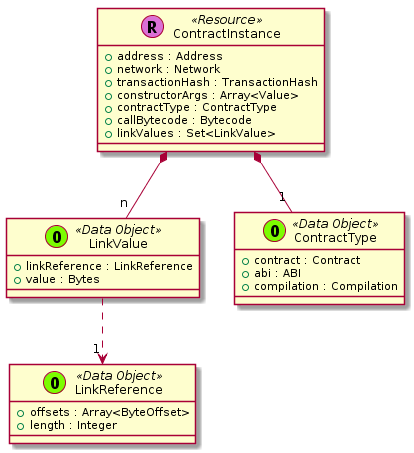

The diagram above was rendered by PlantUML. Its source (embedded in the PNG):
@startuml










class ContractInstance << (R,orchid) Resource >> {
  + address : Address
  + network : Network
  + transactionHash : TransactionHash
  + constructorArgs : Array<Value>
  + contractType : ContractType
  + callBytecode : Bytecode
  + linkValues : Set<LinkValue>
}







class LinkValue << (O,lawngreen) Data Object >> {
  + linkReference : LinkReference
  + value : Bytes
}

class LinkReference << (O,lawngreen) Data Object >> {
  + offsets : Array<ByteOffset>
  + length : Integer
}

class ContractType << (O,lawngreen) Data Object >> {
  + contract : Contract
  + abi : ABI
  + compilation : Compilation
}












ContractInstance *-- "1" ContractType



ContractInstance *-- "n" LinkValue














LinkValue ..> "1" LinkReference

@enduml